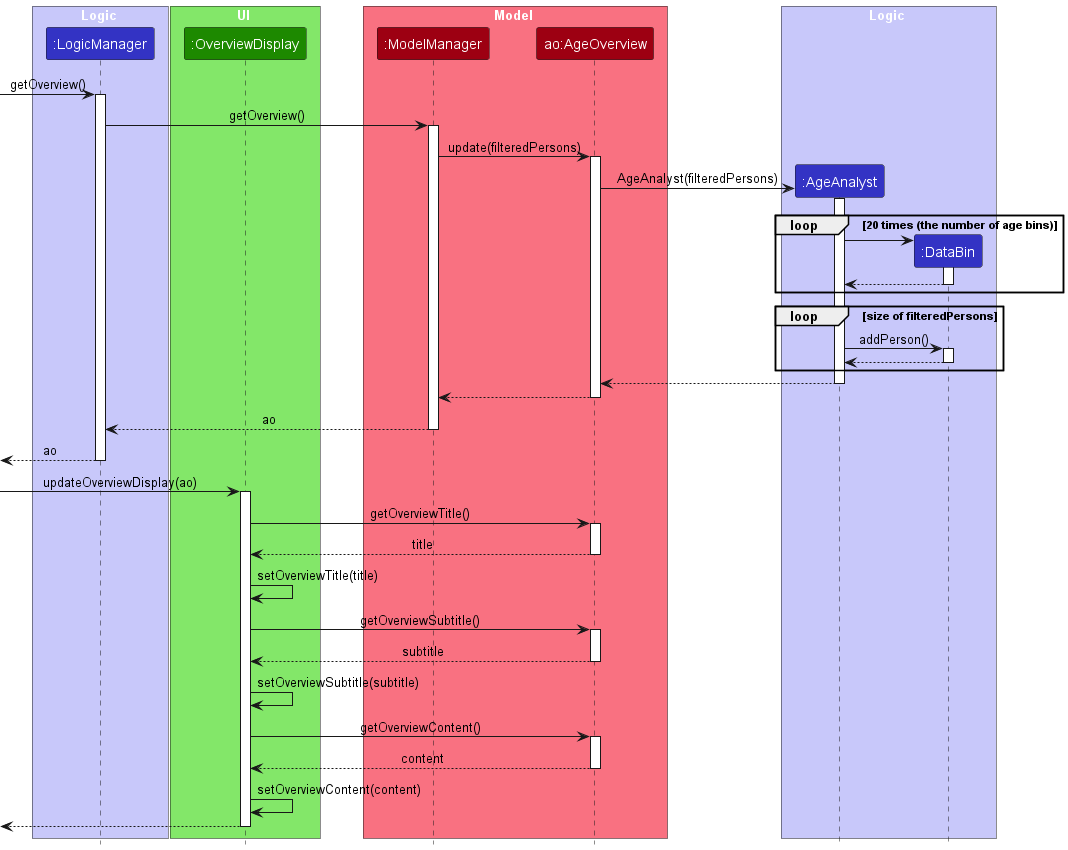

The diagram above was rendered by PlantUML. Its source (embedded in the PNG):
@startuml
!include style.puml
hide footbox

box Logic LOGIC_COLOR_T1
participant ":LogicManager" as LogicManager LOGIC_COLOR
end box

box UI UI_COLOR_T1
participant ":OverviewDisplay" as OverviewDisplay UI_COLOR
end box

box Model MODEL_COLOR_T1
participant ":ModelManager" as ModelManager MODEL_COLOR
participant "ao:AgeOverview" as AgeOverview MODEL_COLOR
end box

box Logic LOGIC_COLOR_T1
participant ":AgeAnalyst" as AgeAnalyst LOGIC_COLOR
participant ":DataBin" as DataBin LOGIC_COLOR
end box

[-> LogicManager : getOverview()
activate LogicManager

LogicManager -> ModelManager : getOverview()
activate ModelManager

ModelManager -> AgeOverview : update(filteredPersons)
activate AgeOverview

create AgeAnalyst
AgeOverview -> AgeAnalyst : AgeAnalyst(filteredPersons)
activate AgeAnalyst

loop 20 times (the number of age bins)
    create DataBin
    AgeAnalyst -> DataBin
    activate DataBin

    DataBin --> AgeAnalyst
    deactivate DataBin
end

loop size of filteredPersons
    AgeAnalyst -> DataBin : addPerson()
    activate DataBin

    DataBin --> AgeAnalyst
    deactivate DataBin
end

AgeAnalyst --> AgeOverview
deactivate AgeAnalyst

AgeOverview --> ModelManager
deactivate AgeOverview

ModelManager --> LogicManager : ao
deactivate ModelManager

LogicManager -->[ :ao
deactivate LogicManager

[-> OverviewDisplay : updateOverviewDisplay(ao)
activate OverviewDisplay

OverviewDisplay -> AgeOverview : getOverviewTitle()
activate AgeOverview

AgeOverview --> OverviewDisplay : title
deactivate AgeOverview

OverviewDisplay -> OverviewDisplay : setOverviewTitle(title)

OverviewDisplay -> AgeOverview : getOverviewSubtitle()
activate AgeOverview

AgeOverview --> OverviewDisplay : subtitle
deactivate AgeOverview

OverviewDisplay -> OverviewDisplay : setOverviewSubtitle(subtitle)

OverviewDisplay -> AgeOverview : getOverviewContent()
activate AgeOverview

AgeOverview --> OverviewDisplay : content
deactivate AgeOverview

OverviewDisplay -> OverviewDisplay : setOverviewContent(content)

OverviewDisplay -->[
deactivate OverviewDisplay
@enduml